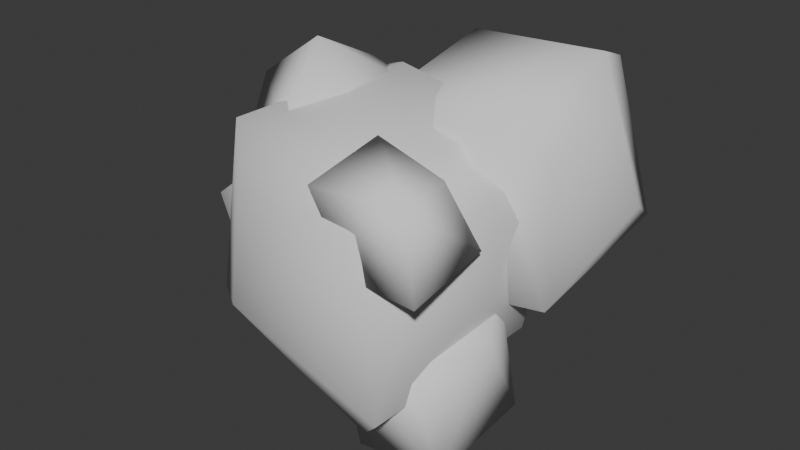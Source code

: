 # Source: prop2.blend  (saved by Blender 4.4.32; exported with 4.5.12 LTS)
import bpy
from mathutils import Matrix  # noqa: F401  (used for matrix-valued properties, if any)

bpy.ops.wm.read_factory_settings(use_empty=True)
scene = bpy.context.scene
scene.name = 'Scene'

# ---- collections
col_collection = bpy.data.collections.new('Collection'); scene.collection.children.link(col_collection)

# ---- world
world_world = bpy.data.worlds.new('World'); scene.world = world_world
world_world.use_nodes = True; world_world.node_tree.nodes.clear()
_N = world_world.node_tree.nodes; _L = world_world.node_tree.links
n0 = _N.new('ShaderNodeOutputWorld'); n0.name = 'World Output'; n0.location = (300, 300)
n1 = _N.new('ShaderNodeBackground'); n1.name = 'Background'; n1.location = (10, 300)
n1.inputs[0].default_value = (0.05088, 0.05088, 0.05088, 1.0)
_L.new(n1.outputs[0], n0.inputs[0])
n0.is_active_output = True
world_world.color = (0.05088, 0.05088, 0.05088)
world_world.sun_shadow_jitter_overblur = 0.0

# ---- meshes
me_cube = bpy.data.meshes.new('Cube')
me_cube.from_pydata([(-0.7481, -0.4122, -0.4133), (-0.4486, -0.5245, 0.641), (-0.4784, 0.557, 0.6094), (-0.6622, 0.61, -0.5359), (0.7012, 0.5428, 0.4632), (0.4587, 0.5415, -0.6545), (0.7164, -0.5663, 0.3803), (0.3662, -0.5832, -0.7312), (0.4426, -0.7223, 0.4056), (-0.6662, -0.299, -0.4481), (-1.134, 0.2639, -0.1079), (-0.7447, 0.1613, -0.4559), (-0.291, 0.01879, -0.09597), (-0.3574, 0.4047, -0.1801), (-0.3604, -0.1528, -0.07415), (-0.6367, -0.07653, 0.2884), (0.3637, -0.668, 0.1456), (0.1864, -0.7152, 0.5563), (0.216, -0.2933, 0.6566), (0.3161, -0.1114, 0.157), (0.7677, -0.2523, 0.2477), (0.7773, -0.7249, 0.169), (0.03151, 0.188, -0.3759), (-0.2997, 0.07997, 0.4618), (-0.1638, 0.9467, 0.7748), (-0.1421, 1.073, 0.6788), (0.0215, 1.074, -0.1453), (0.2483, 1.179, -0.06593), (0.7453, 0.8681, 0.8401), (0.9253, 0.9746, 0.008458), (0.759, 0.7042, 0.903), (0.6589, -0.03803, 0.7), (0.8893, 0.1023, -0.1832), (-0.1359, -0.0904, 0.5762), (0.1015, -0.3228, -1.083), (0.008235, -0.3679, -0.5004), (0.1316, 0.2839, -0.9415), (0.7181, 0.1646, -0.8192), (0.5248, -0.4569, -0.3669), (0.6596, -0.3837, -0.9571), (-0.4094, 0.05351, 0.004666), (-0.5294, 0.3573, 0.3321), (-0.06559, 0.341, 0.6427), (0.02764, -0.05401, 0.2587), (-0.3736, -0.04516, 0.9313), (-0.2755, -0.3987, 0.6043), (-0.6966, -0.2845, 0.2829), (-0.8206, 0.0282, 0.6358), (-0.6217, -0.2945, 0.4449), (-0.6673, 0.7267, -0.399), (-0.2305, 0.717, 0.3981), (0.2909, 0.7044, -0.3754), (0.6465, 0.2966, -0.4571), (0.7924, 0.2909, 0.2336), (0.4756, -0.63, -0.6199), (-0.4226, -0.6554, -0.2955), (-0.2884, -0.6761, 0.3735), (0.2022, 0.3474, -0.7531), (-0.4805, -0.2663, -0.6455), (0.5196, 0.3009, 0.6358), (-0.1659, 0.3384, 0.7465), (0.4752, -0.4018, 0.6159), (-0.9852, -0.2014, -0.02197), (-0.8587, 0.3635, -0.1843), (-0.7125, 0.2602, 0.1533), (0.2042, -0.3097, 0.2384), (0.6555, -0.3812, 0.5971), (0.772, -0.7831, 0.6446), (-0.121, 0.3765, -0.188), (1.0, 0.7289, 0.1641), (0.861, 0.1366, 0.5447), (0.5384, -0.114, 0.4345), (0.2743, 0.9423, -0.2911), (0.6039, 0.3318, -0.3579), (0.01925, 0.1325, -0.366), (0.7077, -0.0867, -0.3348), (0.3662, -0.5077, -0.5617), (0.6232, 0.1264, -0.1914), (0.013, -0.05668, 0.4628), (-0.4585, -0.3274, 0.2993), (-0.295, 0.2713, 0.7679), (-0.6374, 0.2193, 0.6523)], [], [(1, 48, 0), (2, 50, 49), (49, 5, 3), (4, 53, 52), (55, 1, 0), (7, 55, 0), (5, 7, 57), (60, 1, 61), (4, 60, 59), (61, 1, 8), (4, 59, 6), (10, 11, 9), (11, 63, 13), (15, 12, 13), (15, 14, 12), (11, 13, 9), (10, 62, 15), (17, 18, 65), (16, 17, 65), (65, 18, 19), (16, 65, 19), (19, 66, 20), (67, 21, 20), (20, 21, 19), (23, 68, 22), (24, 25, 23), (68, 26, 22), (69, 70, 32), (70, 31, 32), (31, 71, 32), (31, 33, 71), (29, 73, 72), (29, 72, 27), (72, 22, 26), (33, 31, 30), (28, 24, 30), (74, 36, 34), (74, 77, 36), (77, 37, 36), (39, 76, 34), (41, 42, 40), (78, 44, 45), (42, 78, 43), (43, 78, 45), (45, 47, 46), (46, 41, 40), (79, 40, 43), (80, 41, 81), (81, 41, 47), (6, 54, 52, 53), (48, 1, 2), (3, 0, 49), (50, 51, 49), (50, 4, 51), (2, 4, 50), (51, 4, 5), (49, 51, 5), (54, 7, 5, 52), (5, 4, 52), (53, 4, 6), (55, 54, 8, 56), (26, 68, 23, 25), (54, 6, 8), (56, 8, 1), (55, 56, 1), (7, 54, 55), (57, 58, 3), (57, 7, 58), (5, 57, 3), (58, 7, 0), (3, 58, 0), (59, 60, 61), (4, 2, 60), (60, 2, 1), (61, 8, 6), (6, 59, 61), (62, 10, 9), (11, 10, 63), (63, 10, 64), (13, 63, 64), (64, 15, 13), (14, 15, 62), (9, 14, 62), (9, 13, 12), (9, 12, 14), (64, 10, 15), (18, 66, 19), (66, 67, 20), (21, 67, 16), (16, 67, 17), (19, 21, 16), (67, 18, 17), (66, 18, 67), (28, 29, 27, 25), (30, 69, 29, 28), (26, 25, 27), (25, 24, 28), (69, 30, 70), (22, 32, 71, 33), (70, 30, 31), (29, 69, 32), (34, 36, 37, 39), (2, 49, 0, 48), (33, 23, 22), (27, 72, 26), (29, 32, 73), (73, 32, 22), (72, 73, 22), (30, 24, 33), (24, 23, 33), (35, 74, 34), (37, 75, 39), (37, 77, 75), (75, 77, 38), (39, 75, 38), (39, 38, 76), (76, 38, 35), (34, 76, 35), (38, 77, 74, 35), (81, 47, 44, 80), (40, 42, 43), (78, 42, 44), (45, 44, 47), (46, 47, 41), (45, 79, 43), (45, 46, 79), (79, 46, 40), (44, 42, 80), (80, 42, 41)])
me_cube.polygons.foreach_set('use_smooth', [True] * 129)
_uv = me_cube.uv_layers.new(name='UVMap')
_uv.uv.foreach_set('vector', [0.6114, 0.01322, 0.5625, 0.06307, 0.396, 0.02552, 0.6021, 0.2403, 0.5621, 0.3134, 0.4368, 0.2523, 0.4368, 0.2523, 0.3843, 0.5021, 0.375, 0.2391, 0.6192, 0.5048, 0.5625, 0.5633, 0.4383, 0.5628, 0.4383, 0.9375, 0.6077, 0.9889, 0.3812, 0.9873, 0.375, 0.7617, 0.4383, 0.9375, 0.3812, 0.9873, 0.3739, 0.5125, 0.3519, 0.7376, 0.312, 0.5633, 0.8119, 0.5623, 0.8583, 0.7368, 0.6881, 0.6875, 0.6192, 0.5048, 0.8119, 0.5623, 0.6875, 0.5634, 0.6881, 0.6875, 0.8583, 0.7368, 0.6875, 0.75, 0.6192, 0.5048, 0.6875, 0.5634, 0.603, 0.7229, 0.6071, 0.2517, 0.3974, 0.2302, 0.3911, 0.02877, 0.3974, 0.2302, 0.5045, 0.3201, 0.4066, 0.5005, 0.6153, 0.734, 0.3808, 0.6884, 0.4066, 0.5005, 0.6153, 0.734, 0.3943, 0.7728, 0.3808, 0.6884, 0.146, 0.527, 0.394, 0.5138, 0.1451, 0.7213, 0.8595, 0.5144, 0.8506, 0.7235, 0.6153, 0.734, 0.5906, 0.02119, 0.6026, 0.2565, 0.4354, 0.1523, 0.3881, 0.01604, 0.5906, 0.02119, 0.4354, 0.1523, 0.4354, 0.1523, 0.6026, 0.2565, 0.3914, 0.2498, 0.3881, 0.01604, 0.4354, 0.1523, 0.3914, 0.2498, 0.3914, 0.2498, 0.5924, 0.5045, 0.3953, 0.4815, 0.6337, 0.7239, 0.3808, 0.7246, 0.3953, 0.4815, 0.3689, 0.5172, 0.3808, 0.7246, 0.1474, 0.5198, 0.6011, 0.02314, 0.4383, 0.06265, 0.3832, 0.01488, 0.625, 0.2438, 0.5663, 0.2558, 0.6011, 0.02314, 0.4383, 0.06265, 0.404, 0.226, 0.3832, 0.01488, 0.4378, 0.5638, 0.5622, 0.6864, 0.3824, 0.7444, 0.5622, 0.6864, 0.6342, 0.7306, 0.3824, 0.7444, 0.6342, 0.7306, 0.5621, 0.8136, 0.3824, 0.7444, 0.6123, 0.75, 0.6063, 0.9375, 0.5621, 0.8136, 0.3748, 0.503, 0.2738, 0.687, 0.1874, 0.5617, 0.3748, 0.503, 0.1874, 0.5617, 0.1875, 0.5, 0.1874, 0.5617, 0.137, 0.7329, 0.125, 0.512, 0.8125, 0.7255, 0.6342, 0.7306, 0.6351, 0.5599, 0.6178, 0.4921, 0.8608, 0.5199, 0.6351, 0.5599, 0.5975, 0.2422, 0.3998, 0.2624, 0.3931, 0.03334, 0.5975, 0.2422, 0.6097, 0.4797, 0.3998, 0.2624, 0.6097, 0.4797, 0.3947, 0.4891, 0.3998, 0.2624, 0.3722, 0.7321, 0.561, 0.8446, 0.3885, 0.9705, 0.607, 0.0185, 0.6002, 0.2419, 0.3925, 0.03313, 0.4382, 0.3126, 0.6124, 0.504, 0.3826, 0.4878, 0.6002, 0.2419, 0.4382, 0.3126, 0.3996, 0.2335, 0.3996, 0.2335, 0.4382, 0.3126, 0.3826, 0.4878, 0.3885, 0.5127, 0.5968, 0.7408, 0.3801, 0.7436, 0.3801, 0.7436, 0.603, 0.9751, 0.3897, 0.9728, 0.3122, 0.6516, 0.1524, 0.7231, 0.1469, 0.5247, 0.778, 0.5633, 0.8622, 0.738, 0.7272, 0.689, 0.7272, 0.689, 0.8622, 0.738, 0.6202, 0.7377, 0.603, 0.7229, 0.4373, 0.7529, 0.4383, 0.5628, 0.5625, 0.5633, 0.5625, 0.06307, 0.6114, 0.01322, 0.6021, 0.2403, 0.375, 0.2391, 0.396, 0.02552, 0.4368, 0.2523, 0.5621, 0.3134, 0.4395, 0.4363, 0.4368, 0.2523, 0.5621, 0.3134, 0.6192, 0.5048, 0.4395, 0.4363, 0.6021, 0.2403, 0.6085, 0.4941, 0.5621, 0.3134, 0.4395, 0.4363, 0.6192, 0.5048, 0.3739, 0.5125, 0.4368, 0.2523, 0.4395, 0.4363, 0.3843, 0.5021, 0.4373, 0.7529, 0.3519, 0.7376, 0.3739, 0.5125, 0.4383, 0.5628, 0.3739, 0.5125, 0.6192, 0.5048, 0.4383, 0.5628, 0.5625, 0.5633, 0.6192, 0.5048, 0.603, 0.7229, 0.4383, 0.9375, 0.4373, 0.7529, 0.599, 0.8125, 0.5625, 0.9354, 0.404, 0.226, 0.4383, 0.06265, 0.6011, 0.02314, 0.5663, 0.2558, 0.4373, 0.7529, 0.603, 0.7229, 0.599, 0.8125, 0.5625, 0.9354, 0.599, 0.8125, 0.6077, 0.9889, 0.4383, 0.9375, 0.5625, 0.9354, 0.6077, 0.9889, 0.375, 0.7617, 0.4373, 0.7529, 0.4383, 0.9375, 0.312, 0.5633, 0.1899, 0.686, 0.142, 0.5259, 0.312, 0.5633, 0.3519, 0.7376, 0.1899, 0.686, 0.3739, 0.5125, 0.312, 0.5633, 0.142, 0.5259, 0.1899, 0.686, 0.3519, 0.7376, 0.136, 0.7362, 0.142, 0.5259, 0.1899, 0.686, 0.136, 0.7362, 0.6875, 0.5634, 0.8119, 0.5623, 0.6881, 0.6875, 0.6192, 0.5048, 0.8623, 0.5062, 0.8119, 0.5623, 0.8119, 0.5623, 0.8623, 0.5062, 0.8583, 0.7368, 0.6881, 0.6875, 0.6875, 0.75, 0.603, 0.7229, 0.603, 0.7229, 0.6875, 0.5634, 0.6881, 0.6875, 0.6005, 0.02228, 0.6071, 0.2517, 0.3911, 0.02877, 0.3974, 0.2302, 0.6071, 0.2517, 0.5045, 0.3201, 0.5045, 0.3201, 0.6071, 0.2517, 0.625, 0.4898, 0.4066, 0.5005, 0.5045, 0.3201, 0.6285, 0.5351, 0.6285, 0.5351, 0.6153, 0.734, 0.4066, 0.5005, 0.3977, 0.7886, 0.6153, 0.734, 0.6, 0.9811, 0.4014, 0.9796, 0.3977, 0.7886, 0.6, 0.9811, 0.1451, 0.7213, 0.394, 0.5138, 0.3808, 0.6884, 0.1451, 0.7213, 0.3808, 0.6884, 0.3943, 0.7728, 0.6285, 0.5351, 0.8595, 0.5144, 0.6153, 0.734, 0.6026, 0.2565, 0.5924, 0.5045, 0.3914, 0.2498, 0.5924, 0.5045, 0.6337, 0.7239, 0.3953, 0.4815, 0.3859, 0.7298, 0.6015, 0.7597, 0.4046, 0.97, 0.4046, 0.97, 0.6015, 0.7597, 0.5906, 0.984, 0.1474, 0.5198, 0.3808, 0.7246, 0.146, 0.7233, 0.6337, 0.7239, 0.8467, 0.5209, 0.8518, 0.7194, 0.5924, 0.5045, 0.8467, 0.5209, 0.6337, 0.7239, 0.6178, 0.4921, 0.3824, 0.4729, 0.4055, 0.3125, 0.5663, 0.2558, 0.6351, 0.5599, 0.4378, 0.5638, 0.3748, 0.503, 0.6178, 0.4921, 0.404, 0.226, 0.5663, 0.2558, 0.4055, 0.3125, 0.5663, 0.2558, 0.625, 0.2438, 0.6065, 0.4808, 0.4378, 0.5638, 0.6351, 0.5599, 0.5622, 0.6864, 0.3905, 0.9784, 0.3824, 0.7444, 0.5621, 0.8136, 0.6063, 0.9375, 0.5622, 0.6864, 0.6351, 0.5599, 0.6342, 0.7306, 0.3748, 0.503, 0.4378, 0.5638, 0.3824, 0.7444, 0.1547, 0.7201, 0.1521, 0.5229, 0.3789, 0.5197, 0.3722, 0.7321, 0.6021, 0.2403, 0.4368, 0.2523, 0.396, 0.02552, 0.5625, 0.06307, 0.6063, 0.9375, 0.6138, 1.0, 0.3905, 0.9784, 0.1875, 0.5, 0.1874, 0.5617, 0.125, 0.512, 0.3748, 0.503, 0.3824, 0.7444, 0.2738, 0.687, 0.2738, 0.687, 0.3824, 0.7444, 0.137, 0.7329, 0.1874, 0.5617, 0.2738, 0.687, 0.137, 0.7329, 0.6351, 0.5599, 0.8608, 0.5199, 0.8125, 0.7255, 0.8608, 0.5199, 0.875, 0.7381, 0.8125, 0.7255, 0.6014, 0.01652, 0.5975, 0.2422, 0.3931, 0.03334, 0.3789, 0.5197, 0.5616, 0.589, 0.3722, 0.7321, 0.3789, 0.5197, 0.6097, 0.4797, 0.5616, 0.589, 0.5616, 0.589, 0.6097, 0.4797, 0.6261, 0.7365, 0.3722, 0.7321, 0.5616, 0.589, 0.6261, 0.7365, 0.3722, 0.7321, 0.6261, 0.7365, 0.561, 0.8446, 0.561, 0.8446, 0.6261, 0.7365, 0.6059, 0.9911, 0.3885, 0.9705, 0.561, 0.8446, 0.6059, 0.9911, 0.6333, 0.7294, 0.6385, 0.5115, 0.8517, 0.52, 0.8531, 0.7308, 0.7272, 0.689, 0.5968, 0.7408, 0.6124, 0.504, 0.778, 0.5633, 0.3925, 0.03313, 0.6002, 0.2419, 0.3996, 0.2335, 0.4382, 0.3126, 0.6002, 0.2419, 0.6124, 0.504, 0.3885, 0.5127, 0.6124, 0.504, 0.5968, 0.7408, 0.3801, 0.7436, 0.5968, 0.7408, 0.603, 0.9751, 0.3885, 0.5127, 0.3122, 0.6516, 0.1469, 0.5247, 0.3885, 0.5127, 0.3801, 0.7436, 0.3122, 0.6516, 0.3122, 0.6516, 0.3801, 0.7436, 0.1524, 0.7231, 0.6124, 0.504, 0.8645, 0.5101, 0.778, 0.5633, 0.778, 0.5633, 0.8645, 0.5101, 0.8622, 0.738])
me_cube.update()

# ---- objects
ob_cube = bpy.data.objects.new('Cube', me_cube)

# ---- transforms, parenting, visibility, modifiers, constraints
ob_cube.location = (0.0, 0.0, 0.0)

# ---- collection membership
col_collection.objects.link(ob_cube)

# ---- scene / render settings (as saved in the file)
scene.frame_start = 1; scene.frame_end = 250; scene.frame_set(1)
scene.render.engine = 'BLENDER_EEVEE_NEXT'
bpy.context.view_layer.update()

# ---- added for rendering (the .blend has no active camera and no usable light): camera, sun
cam_auto = bpy.data.cameras.new('AutoCamera')
cam_auto.lens = 50.0
cam_auto.sensor_width = 36.0
cam_auto.clip_end = 1000.0
ob_auto_camera = bpy.data.objects.new('AutoCamera', cam_auto)
scene.collection.objects.link(ob_auto_camera)
ob_auto_camera.location = (3.19944, -3.72159, 2.53706)
ob_auto_camera.rotation_euler = (1.09748, -7.21219e-08, 0.694738)
scene.camera = ob_auto_camera
light_auto_sun = bpy.data.lights.new('AutoSun', 'SUN')
light_auto_sun.energy = 3.0
light_auto_sun.angle = 0.0523599
ob_auto_sun = bpy.data.objects.new('AutoSun', light_auto_sun)
scene.collection.objects.link(ob_auto_sun)
ob_auto_sun.rotation_euler = (0.872665, 0.174533, 0.523599)
bpy.context.view_layer.update()
